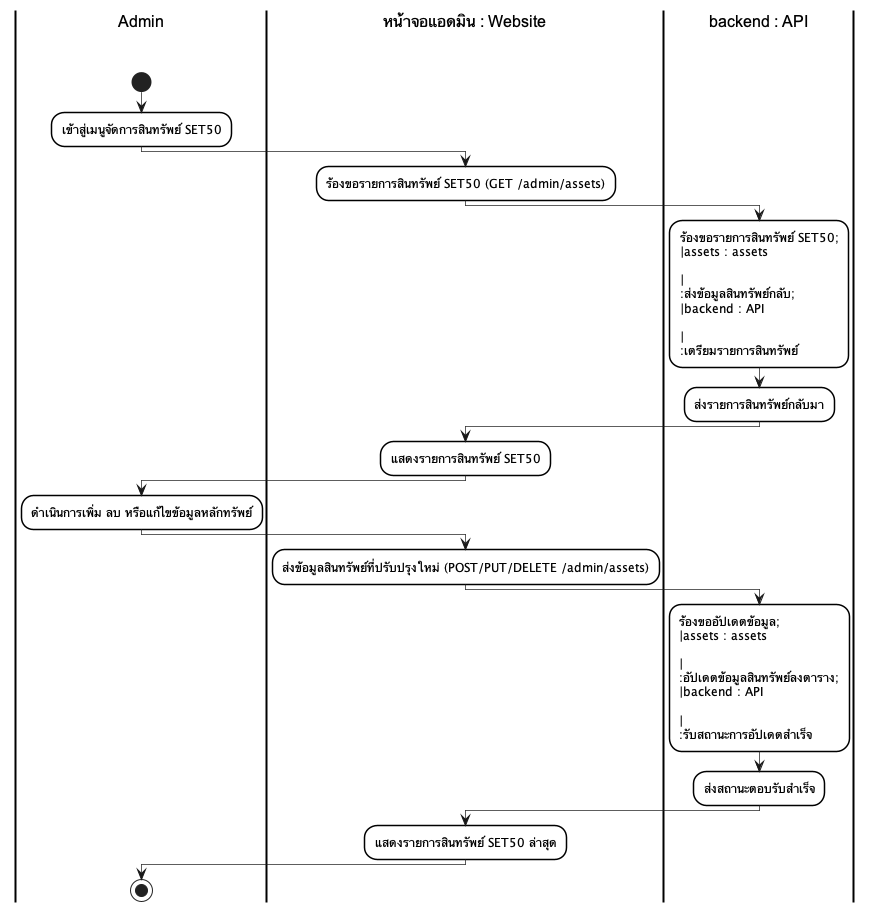

The diagram above was rendered by PlantUML. Its source (embedded in the PNG):
@startuml
skinparam monochrome true
skinparam shadowing false
skinparam backgroundcolor white
skinparam ranksep 50

skinparam SwimlaneBorderColor black
skinparam SwimlaneBorderThickness 2.0
skinparam SwimlaneBackgroundColor white
skinparam SwimlaneTitleBackgroundColor white
skinparam SwimlaneTitleFontColor black
skinparam SwimlaneTitleFontSize 16
skinparam SwimlaneTitleFontName Arial

skinparam ActivityBackgroundColor white
skinparam ActivityBorderColor black
skinparam ActivityBorderThickness 1.5
skinparam ArrowThickness 0.7

|Admin\n\n|
start
:เข้าสู่เมนูจัดการสินทรัพย์ SET50;
|หน้าจอแอดมิน : Website\n\n|
:ร้องขอรายการสินทรัพย์ SET50 (GET /admin/assets);
|backend : API\n\n|
:ร้องขอรายการสินทรัพย์ SET50;\n|assets : assets\n\n|\n:ส่งข้อมูลสินทรัพย์กลับ;\n|backend : API\n\n|\n:เตรียมรายการสินทรัพย์;
:ส่งรายการสินทรัพย์กลับมา;
|หน้าจอแอดมิน : Website\n\n|
:แสดงรายการสินทรัพย์ SET50;
|Admin\n\n|
:ดำเนินการเพิ่ม ลบ หรือแก้ไขข้อมูลหลักทรัพย์;
|หน้าจอแอดมิน : Website\n\n|
:ส่งข้อมูลสินทรัพย์ที่ปรับปรุงใหม่ (POST/PUT/DELETE /admin/assets);
|backend : API\n\n|
:ร้องขออัปเดตข้อมูล;\n|assets : assets\n\n|\n:อัปเดตข้อมูลสินทรัพย์ลงตาราง;\n|backend : API\n\n|\n:รับสถานะการอัปเดตสำเร็จ;
:ส่งสถานะตอบรับสำเร็จ;
|หน้าจอแอดมิน : Website\n\n|
:แสดงรายการสินทรัพย์ SET50 ล่าสุด;
|Admin\n\n|
stop
@enduml